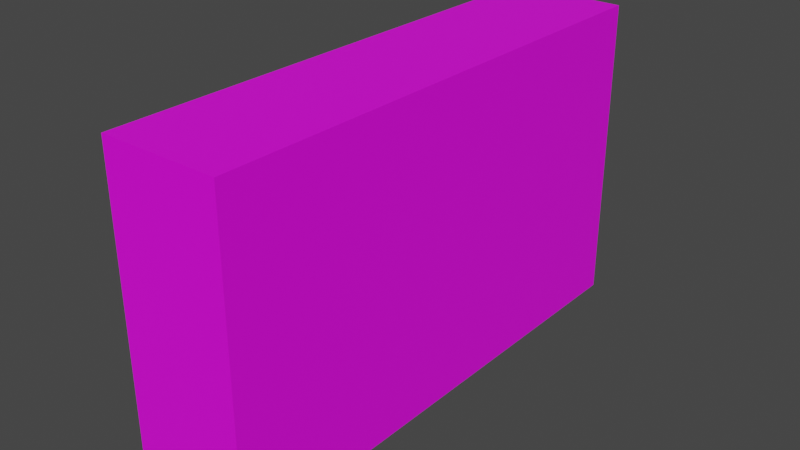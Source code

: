 # Source: GrassLevel.blend  (saved by Blender 2.81.16; exported with 4.5.12 LTS)
import bpy
from mathutils import Matrix  # noqa: F401  (used for matrix-valued properties, if any)

bpy.ops.wm.read_factory_settings(use_empty=True)
scene = bpy.context.scene
scene.name = 'Scene'

# ---- collections
col_collection = bpy.data.collections.new('Collection'); scene.collection.children.link(col_collection)

# ---- images (referenced by path relative to the original .blend; pixels are not part of the script)
import os
ASSET_DIR = os.environ.get("B2B_ASSET_DIR", "")  # directory of the original .blend (textures are referenced by path, not embedded)
HERE = os.path.dirname(os.path.abspath(__file__))  # packed textures are extracted next to this script under _unpacked/

def load_image(name, relpath, width, height, colorspace="sRGB"):
    """Load a texture the original file referenced (path relative to the .blend, or extracted next to this script)."""
    p = next((c for c in (os.path.join(HERE, relpath), os.path.join(ASSET_DIR, relpath)) if relpath and os.path.exists(c)), "")
    if p:
        img = bpy.data.images.load(p, check_existing=True)
        img.name = name
    else:  # same state as the original file: an image datablock whose file is absent (Cycles renders it pink)
        img = bpy.data.images.new(name, width, height)
        img.source = "FILE"
        img.filepath = "//" + (relpath or name)
    img.colorspace_settings.name = colorspace
    return img
img_tex_grass_png = load_image('Tex_Grass.png', 'Tex_Grass.png', 1024, 1024, 'sRGB')

# ---- materials (node trees are filled in below, after node groups)
mat_mat_grass = bpy.data.materials.new('Mat_Grass')
mat_mat_grass.use_transparent_shadow = False

# ---- material node trees
mat_mat_grass.use_nodes = True; mat_mat_grass.node_tree.nodes.clear()
_N = mat_mat_grass.node_tree.nodes; _L = mat_mat_grass.node_tree.links
n0 = _N.new('ShaderNodeOutputMaterial'); n0.name = 'Material Output'; n0.location = (300, 300)
n1 = _N.new('ShaderNodeBsdfPrincipled'); n1.name = 'Principled BSDF'; n1.location = (10, 300)
n1.distribution = 'GGX'
n1.subsurface_method = 'BURLEY'
n1.inputs[3].default_value = 1.45
n1.inputs[27].default_value = (0.0, 0.0, 0.0, 1.0)
n1.inputs[28].default_value = 1.0
n2 = _N.new('ShaderNodeTexImage'); n2.name = 'Image Texture'; n2.location = (-280, 280)
n2.image = img_tex_grass_png
n2.interpolation = 'Closest'
_L.new(n1.outputs[0], n0.inputs[0])
_L.new(n2.outputs[0], n1.inputs[0])
n0.is_active_output = True

# ---- world
world_world = bpy.data.worlds.new('World'); scene.world = world_world
world_world.use_nodes = True; world_world.node_tree.nodes.clear()
_N = world_world.node_tree.nodes; _L = world_world.node_tree.links
n0 = _N.new('ShaderNodeOutputWorld'); n0.name = 'World Output'; n0.location = (300, 300)
n1 = _N.new('ShaderNodeBackground'); n1.name = 'Background'; n1.location = (10, 300)
n1.inputs[0].default_value = (0.05088, 0.05088, 0.05088, 1.0)
_L.new(n1.outputs[0], n0.inputs[0])
n0.is_active_output = True
world_world.color = (0.05088, 0.05088, 0.05088)
world_world.use_sun_shadow = False
world_world.sun_shadow_jitter_overblur = 0.0

# ---- meshes
me_grass = bpy.data.meshes.new('Grass')
me_grass.from_pydata([(-3.0, -13.1, -15.76), (-3.0, -13.1, 0.0), (-3.0, 13.1, -15.76), (-3.0, 13.1, 0.0), (3.0, -13.1, -15.76), (3.0, -13.1, 0.0), (3.0, 13.1, -15.76), (3.0, 13.1, 0.0), (-3.0, 4.367, -15.76), (-3.0, -4.367, -15.76), (-3.0, -13.1, -10.51), (-3.0, -13.1, -5.253), (-3.0, -4.367, 0.0), (-3.0, 4.367, 0.0), (-3.0, 13.1, -5.253), (-3.0, 13.1, -10.51), (1.0, 13.1, -15.76), (-1.0, 13.1, -15.76), (-1.0, 13.1, 0.0), (1.0, 13.1, 0.0), (3.0, 13.1, -5.253), (3.0, 13.1, -10.51), (3.0, -4.367, -15.76), (3.0, 4.367, -15.76), (3.0, 4.367, 0.0), (3.0, -4.367, 0.0), (3.0, -13.1, -5.253), (3.0, -13.1, -10.51), (-1.0, -13.1, -15.76), (1.0, -13.1, -15.76), (1.0, -13.1, 0.0), (-1.0, -13.1, 0.0), (1.0, 4.367, 0.0), (1.0, -4.367, 0.0), (-1.0, 4.367, 0.0), (-1.0, -4.367, 0.0), (1.0, -13.1, -10.51), (-1.0, -13.1, -10.51), (1.0, -13.1, -5.253), (-1.0, -13.1, -5.253), (3.0, 4.367, -10.51), (3.0, -4.367, -10.51), (3.0, 4.367, -5.253), (3.0, -4.367, -5.253), (-1.0, 13.1, -10.51), (1.0, 13.1, -10.51), (-1.0, 13.1, -5.253), (1.0, 13.1, -5.253), (-3.0, -4.367, -10.51), (-3.0, 4.367, -10.51), (-3.0, -4.367, -5.253), (-3.0, 4.367, -5.253)], [], [(51, 13, 3, 14), (47, 19, 7, 20), (43, 25, 5, 26), (39, 31, 1, 11), (35, 12, 1, 31), (25, 33, 30, 5), (33, 35, 31, 30), (7, 19, 32, 24), (24, 32, 33, 25), (19, 18, 34, 32), (32, 34, 35, 33), (18, 3, 13, 34), (34, 13, 12, 35), (28, 37, 10, 0), (37, 39, 11, 10), (4, 27, 36, 29), (29, 36, 37, 28), (27, 26, 38, 36), (36, 38, 39, 37), (26, 5, 30, 38), (38, 30, 31, 39), (22, 41, 27, 4), (41, 43, 26, 27), (6, 21, 40, 23), (23, 40, 41, 22), (21, 20, 42, 40), (40, 42, 43, 41), (20, 7, 24, 42), (42, 24, 25, 43), (16, 45, 21, 6), (45, 47, 20, 21), (2, 15, 44, 17), (17, 44, 45, 16), (15, 14, 46, 44), (44, 46, 47, 45), (14, 3, 18, 46), (46, 18, 19, 47), (8, 49, 15, 2), (49, 51, 14, 15), (0, 10, 48, 9), (9, 48, 49, 8), (10, 11, 50, 48), (48, 50, 51, 49), (11, 1, 12, 50), (50, 12, 13, 51)])
_uv = me_grass.uv_layers.new(name='UVMap')
_uv.uv.foreach_set('vector', [0.2857, 0.02695, -0.143, 0.02695, -0.143, -0.9192, 0.2857, -0.9192, 0.6438, 0.1545, 0.6438, -0.5366, 0.9315, -0.5366, 0.9315, 0.1545, 0.7143, 0.9731, 1.143, 0.9731, 1.143, 1.919, 0.7143, 1.919, 0.6112, 0.2112, 0.6112, -0.3663, 0.8335, -0.3663, 0.8335, 0.2112, 0.3499, -0.02028, 0.04962, -0.02028, 0.04962, -1.061, 0.3499, -1.061, 0.9504, -0.02028, 0.6501, -0.02028, 0.6501, -1.061, 0.9504, -1.061, 0.6501, -0.02028, 0.3499, -0.02028, 0.3499, -1.061, 0.6501, -1.061, 0.9504, 2.061, 0.6501, 2.061, 0.6501, 1.02, 0.9504, 1.02, 0.9504, 1.02, 0.6501, 1.02, 0.6501, -0.02028, 0.9504, -0.02028, 0.6501, 2.061, 0.3499, 2.061, 0.3499, 1.02, 0.6501, 1.02, 0.6501, 1.02, 0.3499, 1.02, 0.3499, -0.02028, 0.6501, -0.02028, 0.3499, 2.061, 0.04962, 2.061, 0.04962, 1.02, 0.3499, 1.02, 0.3499, 1.02, 0.04962, 1.02, 0.04962, -0.02028, 0.3499, -0.02028, 0.6112, 1.366, 0.6112, 0.7888, 0.8335, 0.7888, 0.8335, 1.366, 0.6112, 0.7888, 0.6112, 0.2112, 0.8335, 0.2112, 0.8335, 0.7888, 0.1665, 1.366, 0.1665, 0.7888, 0.3888, 0.7888, 0.3888, 1.366, 0.3888, 1.366, 0.3888, 0.7888, 0.6112, 0.7888, 0.6112, 1.366, 0.1665, 0.7888, 0.1665, 0.2112, 0.3888, 0.2112, 0.3888, 0.7888, 0.3888, 0.7888, 0.3888, 0.2112, 0.6112, 0.2112, 0.6112, 0.7888, 0.1665, 0.2112, 0.1665, -0.3663, 0.3888, -0.3663, 0.3888, 0.2112, 0.3888, 0.2112, 0.3888, -0.3663, 0.6112, -0.3663, 0.6112, 0.2112, -0.143, 0.9731, 0.2857, 0.9731, 0.2857, 1.919, -0.143, 1.919, 0.2857, 0.9731, 0.7143, 0.9731, 0.7143, 1.919, 0.2857, 1.919, -0.143, -0.9192, 0.2857, -0.9192, 0.2857, 0.02695, -0.143, 0.02695, -0.143, 0.02695, 0.2857, 0.02695, 0.2857, 0.9731, -0.143, 0.9731, 0.2857, -0.9192, 0.7143, -0.9192, 0.7143, 0.02695, 0.2857, 0.02695, 0.2857, 0.02695, 0.7143, 0.02695, 0.7143, 0.9731, 0.2857, 0.9731, 0.7143, -0.9192, 1.143, -0.9192, 1.143, 0.02695, 0.7143, 0.02695, 0.7143, 0.02695, 1.143, 0.02695, 1.143, 0.9731, 0.7143, 0.9731, 0.6438, 1.537, 0.6438, 0.8455, 0.9315, 0.8455, 0.9315, 1.537, 0.6438, 0.8455, 0.6438, 0.1545, 0.9315, 0.1545, 0.9315, 0.8455, 0.06848, 1.537, 0.06848, 0.8455, 0.3562, 0.8455, 0.3562, 1.537, 0.3562, 1.537, 0.3562, 0.8455, 0.6438, 0.8455, 0.6438, 1.537, 0.06848, 0.8455, 0.06848, 0.1545, 0.3562, 0.1545, 0.3562, 0.8455, 0.3562, 0.8455, 0.3562, 0.1545, 0.6438, 0.1545, 0.6438, 0.8455, 0.06848, 0.1545, 0.06848, -0.5366, 0.3562, -0.5366, 0.3562, 0.1545, 0.3562, 0.1545, 0.3562, -0.5366, 0.6438, -0.5366, 0.6438, 0.1545, 1.143, 0.02695, 0.7143, 0.02695, 0.7143, -0.9192, 1.143, -0.9192, 0.7143, 0.02695, 0.2857, 0.02695, 0.2857, -0.9192, 0.7143, -0.9192, 1.143, 1.919, 0.7143, 1.919, 0.7143, 0.9731, 1.143, 0.9731, 1.143, 0.9731, 0.7143, 0.9731, 0.7143, 0.02695, 1.143, 0.02695, 0.7143, 1.919, 0.2857, 1.919, 0.2857, 0.9731, 0.7143, 0.9731, 0.7143, 0.9731, 0.2857, 0.9731, 0.2857, 0.02695, 0.7143, 0.02695, 0.2857, 1.919, -0.143, 1.919, -0.143, 0.9731, 0.2857, 0.9731, 0.2857, 0.9731, -0.143, 0.9731, -0.143, 0.02695, 0.2857, 0.02695])
me_grass.materials.append(mat_mat_grass)
me_grass.use_remesh_fix_poles = True
me_grass.use_remesh_preserve_attributes = False
me_grass.use_mirror_vertex_groups = False
me_grass.update()

# ---- objects
ob_grass = bpy.data.objects.new('Grass', me_grass)

# ---- transforms, parenting, visibility, modifiers, constraints
ob_grass.location = (0.0, 0.0, 0.0)
ob_grass.lineart.crease_threshold = 0.0

# ---- collection membership
col_collection.objects.link(ob_grass)

# ---- scene / render settings (as saved in the file)
scene.frame_start = 1; scene.frame_end = 250; scene.frame_set(1)
scene.render.engine = 'BLENDER_EEVEE_NEXT'
scene.cycles.use_denoising = False
scene.cycles.samples = 128
scene.cycles.sampling_pattern = 'TABULATED_SOBOL'
scene.cycles.use_adaptive_sampling = False
scene.cycles.use_light_tree = False
scene.view_settings.view_transform = 'Filmic'
bpy.context.view_layer.update()

# ---- added for rendering (the .blend has no active camera and no usable light): camera, sun
cam_auto = bpy.data.cameras.new('AutoCamera')
cam_auto.lens = 50.0
cam_auto.sensor_width = 36.0
cam_auto.clip_end = 1000.0
ob_auto_camera = bpy.data.objects.new('AutoCamera', cam_auto)
scene.collection.objects.link(ob_auto_camera)
ob_auto_camera.location = (28.8279, -34.5935, 15.1825)
ob_auto_camera.rotation_euler = (1.09748, -7.21219e-08, 0.694738)
scene.camera = ob_auto_camera
light_auto_sun = bpy.data.lights.new('AutoSun', 'SUN')
light_auto_sun.energy = 3.0
light_auto_sun.angle = 0.0523599
ob_auto_sun = bpy.data.objects.new('AutoSun', light_auto_sun)
scene.collection.objects.link(ob_auto_sun)
ob_auto_sun.rotation_euler = (0.872665, 0.174533, 0.523599)
bpy.context.view_layer.update()
